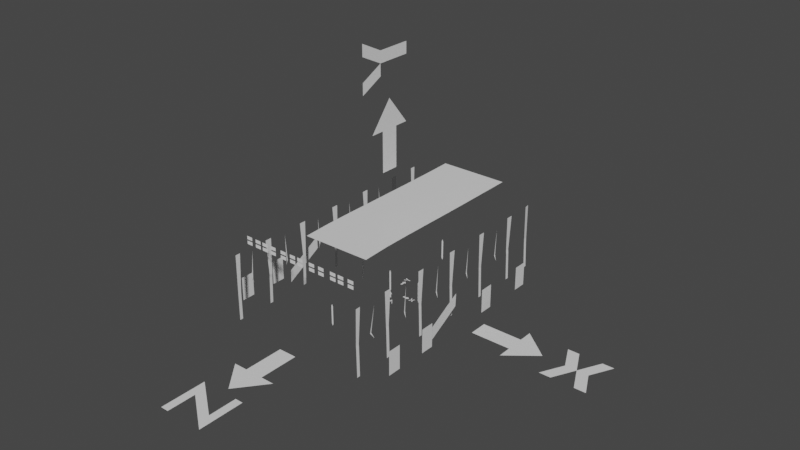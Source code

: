 # Source: Paths.blend  (saved by Blender 2.83.18; exported with 4.5.12 LTS)
import bpy
from mathutils import Matrix  # noqa: F401  (used for matrix-valued properties, if any)

bpy.ops.wm.read_factory_settings(use_empty=True)
scene = bpy.context.scene
scene.name = 'Scene'

# ---- collections
col_collection = bpy.data.collections.new('Collection'); scene.collection.children.link(col_collection)

# ---- materials (node trees are filled in below, after node groups)
mat_default_obj = bpy.data.materials.new('Default OBJ')
mat_default_obj.use_transparent_shadow = False

# ---- material node trees
mat_default_obj.use_nodes = True; mat_default_obj.node_tree.nodes.clear()
_N = mat_default_obj.node_tree.nodes; _L = mat_default_obj.node_tree.links
n0 = _N.new('ShaderNodeOutputMaterial'); n0.name = 'Material Output'; n0.location = (300, 300)
n1 = _N.new('ShaderNodeBsdfPrincipled'); n1.name = 'Principled BSDF'; n1.location = (10, 300)
n1.distribution = 'GGX'
n1.subsurface_method = 'BURLEY'
n1.inputs[3].default_value = 1.45
n1.inputs[27].default_value = (0.0, 0.0, 0.0, 1.0)
n1.inputs[28].default_value = 1.0
_L.new(n1.outputs[0], n0.inputs[0])
n0.is_active_output = True

# ---- world
world_world = bpy.data.worlds.new('World'); scene.world = world_world
world_world.use_nodes = True; world_world.node_tree.nodes.clear()
_N = world_world.node_tree.nodes; _L = world_world.node_tree.links
n0 = _N.new('ShaderNodeOutputWorld'); n0.name = 'World Output'; n0.location = (300, 300)
n1 = _N.new('ShaderNodeBackground'); n1.name = 'Background'; n1.location = (10, 300)
n1.inputs[0].default_value = (0.05088, 0.05088, 0.05088, 1.0)
_L.new(n1.outputs[0], n0.inputs[0])
n0.is_active_output = True
world_world.color = (0.05088, 0.05088, 0.05088)
world_world.use_sun_shadow = False
world_world.sun_shadow_jitter_overblur = 0.0

# ---- meshes
me_calib_plane_053 = bpy.data.meshes.new('Calib_Plane.053')
me_calib_plane_053.from_pydata([(-0.1, 2.4, 0.0), (0.2, 2.4, 0.0), (-0.1, 2.3, 0.0), (0.2, 2.3, 0.0), (-0.3, 2.4, 0.0), (-0.3, 2.5, 0.0), (-0.1, 2.2, 0.0), (-0.3, 2.1, 0.0), (-0.3, 2.2, 0.0), (-6.219, 0.3, 0.0), (-6.219, 0.0, 0.0), (-6.149, 0.0, 2.42), (-6.149, 0.3, 2.42), (6.219, 0.3, 0.0), (6.219, 0.0, 0.0), (6.147, 0.0, 2.415), (6.147, 0.3, 2.415), (-6.22, -3.564, 0.0), (-6.22, -3.864, 0.0), (-6.15, -3.864, 2.426), (-6.15, -3.564, 2.426), (6.209, -3.566, 0.0), (6.209, -3.866, 0.0), (6.148, -3.866, 2.424), (6.148, -3.566, 2.424), (-6.217, -7.425, 0.0), (-6.217, -7.725, 0.0), (-6.147, -7.725, 2.419), (-6.147, -7.425, 2.419), (6.204, -7.416, 0.0), (6.204, -7.716, 0.0), (6.154, -7.716, 2.425), (6.154, -7.416, 2.425), (6.199, -10.75, 0.0), (6.199, -11.05, 0.0), (6.152, -11.05, 2.412), (6.152, -10.75, 2.412), (-6.219, -10.76, 0.0), (-6.219, -11.06, 0.0), (-6.219, -11.06, 2.415), (-6.219, -10.76, 2.415), (-6.219, 4.151, 0.0), (-6.219, 3.851, 0.0), (-6.153, 3.851, 2.423), (-6.153, 4.151, 2.423), (6.225, 4.157, 0.0), (6.225, 3.857, 0.0), (6.159, 3.857, 2.415), (6.159, 4.157, 2.415), (-6.228, 8.015, 0.0), (-6.228, 7.715, 0.0), (-6.162, 7.715, 2.423), (-6.162, 8.015, 2.423), (6.236, 8.013, 0.0), (6.236, 7.713, 0.0), (6.166, 7.713, 2.424), (6.166, 8.013, 2.424), (-6.218, 10.68, 0.0), (-6.218, 10.38, 0.0), (-6.218, 10.38, 2.414), (-6.218, 10.68, 2.414), (6.221, 10.7, 0.0), (6.221, 10.4, 0.0), (6.139, 10.4, 2.248), (6.139, 10.7, 2.248), (12.5, -0.8, 0.0), (12.5, 0.8, 0.0), (9.0, 0.8, 0.0), (9.0, -0.8, 0.0), (12.5, 2.0, 0.0), (15.0, -1e-06, 0.0), (12.5, -2.0, 0.0), (1.75, -0.08, 0.0), (1.75, 0.08, 0.0), (1.4, 0.08, 0.0), (1.4, -0.08, 0.0), (1.75, 0.2, 0.0), (2.0, 0.0, 0.0), (1.75, -0.2, 0.0), (1e-06, -0.8, 14.5), (1e-06, 0.8, 14.5), (0.0, 0.8, 11.0), (0.0, -0.8, 11.0), (1e-06, 2.0, 14.5), (1e-06, -3e-06, 17.0), (0.0, -2.0, 14.5), (-0.08, 1.75, 0.0), (0.08, 1.75, 0.0), (0.08, 1.4, 0.0), (-0.08, 1.4, 0.0), (0.2, 1.75, 0.0), (0.0, 2.0, 0.0), (-0.2, 1.75, 0.0), (-0.8, -15.5, 0.0), (0.8, -15.5, 0.0), (0.8, -12.0, 0.0), (-0.8, -12.0, 0.0), (2.0, -15.5, 0.0), (0.0, -18.0, 0.0), (-2.0, -15.5, 0.0), (-0.08, 0.0, -0.2497), (0.08, 0.0, -0.2497), (0.08, 0.0, -0.5997), (-0.08, 0.0, -0.5997), (0.2, 0.0, -0.2497), (0.0, 0.0, 0.000313), (-0.2, 0.0, -0.2497), (17.0, 0.0, 0.0), (18.0, 0.0, 0.0), (17.0, 2.0, 0.0), (16.0, 2.0, 0.0), (19.0, 0.0, 0.0), (20.0, 2.0, 0.0), (19.0, 2.0, 0.0), (16.0, -2.0, 0.0), (17.0, -2.0, 0.0), (19.0, -2.0, 0.0), (20.0, -2.0, 0.0), (0.0, -1.0, 21.0), (0.0, 2.0, 21.0), (0.0, -1.0, 20.0), (0.0, 2.0, 20.0), (0.0, -3.0, 21.0), (0.0, -3.0, 22.0), (0.0, -1.0, 19.0), (0.0, -3.0, 18.0), (0.0, -3.0, 19.0), (-1.3, -20.0, 0.0), (2.0, -22.5, 0.0), (1.3, -21.0, 0.0), (-2.0, -18.5, 0.0), (-2.0, -22.5, 0.0), (-1.3, -22.5, 0.0), (2.0, -18.5, 0.0), (1.3, -18.5, 0.0), (2.2, 0.0, 0.0), (2.3, 0.0, 0.0), (2.2, 0.2, 0.0), (2.1, 0.2, 0.0), (2.4, 0.0, 0.0), (2.5, 0.2, 0.0), (2.4, 0.2, 0.0), (2.1, -0.2, 0.0), (2.2, -0.2, 0.0), (2.4, -0.2, 0.0), (2.5, -0.2, 0.0), (-0.13, 0.0, -0.9997), (0.2, 0.0, -0.7497), (0.13, 0.0, -0.8997), (-0.2, 0.0, -1.15), (-0.2, 0.0, -0.7497), (-0.13, 0.0, -0.7497), (0.2, 0.0, -1.15), (0.13, 0.0, -1.15), (-0.08, 0.0, 1.8), (0.08, 0.0, 1.8), (0.08, 0.0, 0.2003), (-0.08, 0.0, 0.2003), (0.0, 0.0, 2.0), (2.92, 0.0, 1.8), (3.08, 0.0, 1.8), (3.08, 0.0, 0.2003), (2.92, 0.0, 0.2003), (3.0, 0.0, 0.000313), (3.0, 0.0, 2.0), (-3.08, 0.0, 1.8), (-2.92, 0.0, 1.8), (-2.92, 0.0, 0.2003), (-3.08, 0.0, 0.2003), (-3.0, 0.0, 0.000313), (-3.0, 0.0, 2.0), (-6.127, 0.3, 2.708), (-6.127, 0.0, 2.708), (-6.198, -0.1418, 5.828), (-6.195, 0.4398, 5.828), (6.134, 0.3, 2.702), (6.134, 0.0, 2.702), (6.198, -0.1471, 5.828), (6.202, 0.4435, 5.826), (6.136, -10.75, 2.713), (6.136, -11.05, 2.713), (6.199, -11.05, 5.837), (6.193, -10.61, 5.837), (-6.2, -11.06, 5.832), (-6.208, -10.6, 5.832), (-6.118, -7.725, 2.69), (-6.118, -7.425, 2.69), (-6.125, -3.864, 2.714), (-6.125, -3.564, 2.714), (-6.133, 3.851, 2.709), (-6.133, 4.151, 2.709), (-6.131, 7.715, 2.713), (-6.131, 8.015, 2.713), (6.131, 10.4, 2.713), (6.131, 10.7, 2.713), (6.14, 7.713, 2.712), (6.14, 8.013, 2.712), (6.144, 3.857, 2.704), (6.144, 4.157, 2.704), (6.133, -3.866, 2.708), (6.133, -3.566, 2.708), (6.136, -7.716, 2.715), (6.136, -7.416, 2.715), (-6.333, 2.076, 2.565), (-6.2, 2.012, 3.084), (-6.2, 2.141, 3.084), (-6.323, 2.085, 5.429), (-6.333, 5.948, 2.565), (-6.204, 5.87, 3.074), (-6.204, 5.999, 3.074), (-6.337, 5.942, 5.42), (-6.333, -1.792, 2.572), (-6.203, -1.849, 3.084), (-6.203, -1.72, 3.084), (-6.323, -1.784, 5.429), (-6.337, -5.637, 2.573), (-6.197, -5.705, 3.084), (-6.197, -5.576, 3.084), (-6.327, -5.634, 5.421), (-6.337, -9.231, 2.565), (-6.2, -9.561, 3.076), (-6.2, -9.432, 3.076), (-6.327, -9.204, 5.418), (6.333, 2.076, 2.572), (6.203, 2.14, 3.071), (6.203, 2.011, 3.071), (6.323, 2.064, 5.42), (6.35, 5.942, 2.572), (6.219, 5.999, 3.071), (6.219, 5.87, 3.071), (6.347, 5.91, 5.42), (6.333, -1.789, 2.572), (6.195, -1.719, 3.071), (6.195, -1.848, 3.071), (6.327, -1.789, 5.42), (6.317, -5.645, 2.578), (6.19, -5.569, 3.08), (6.19, -5.698, 3.08), (6.323, -5.649, 5.423), (6.328, -9.242, 2.572), (6.186, -9.432, 3.081), (6.186, -9.561, 3.081), (6.322, -9.222, 5.42), (6.192, -4.004, 5.834), (6.194, -3.425, 5.834), (6.182, -7.872, 5.825), (6.187, -7.282, 5.831), (6.209, 3.714, 5.825), (6.211, 4.295, 5.82), (6.219, 7.572, 5.83), (6.22, 8.154, 5.83), (6.206, 10.24, 5.834), (6.131, 10.7, 5.834), (-6.206, 3.714, 5.837), (-6.204, 4.299, 5.838), (-6.213, 7.564, 5.823), (-6.207, 8.158, 5.823), (-6.199, -4.011, 5.828), (-6.198, -3.417, 5.828), (-6.204, -7.861, 5.823), (-6.201, -7.275, 5.823), (-6.192, 10.23, 5.839), (-6.166, 10.68, 5.839), (-0.08, 7.0, 1.8), (0.08, 7.0, 1.8), (0.08, 7.0, 0.2003), (-0.08, 7.0, 0.2003), (0.0, 7.0, 0.000313), (0.0, 7.0, 2.0), (-0.08, -7.0, 1.8), (0.08, -7.0, 1.8), (0.08, -7.0, 0.2003), (-0.08, -7.0, 0.2003), (0.0, -7.0, 0.000313), (0.0, -7.0, 2.0), (-8.012, -9.021, 2.276), (-8.012, -9.021, 0.1982), (-8.012, -7.829, 0.1982), (-8.012, -7.829, 2.276), (-8.012, -5.608, 2.292), (-8.012, -5.608, 0.1979), (-8.012, -4.416, 0.1979), (-8.012, -4.416, 2.292), (-8.003, 2.65, 2.283), (-8.003, 2.65, 0.2008), (-8.003, 3.842, 0.2008), (-8.003, 3.842, 2.283), (-8.003, 6.509, 2.278), (-8.003, 6.509, 0.185), (-8.003, 7.701, 0.185), (-8.003, 7.701, 2.278), (7.993, -5.74, 2.276), (7.993, -5.74, 0.1815), (7.993, -4.548, 0.1815), (7.993, -4.548, 2.276), (7.993, -9.559, 2.276), (7.993, -9.559, 0.1815), (7.993, -8.367, 0.1815), (7.993, -8.367, 2.276), (8.005, 1.797, 2.276), (8.005, 1.797, 0.1928), (8.005, 2.99, 0.1928), (8.005, 2.99, 2.276), (8.005, 6.5, 2.276), (8.005, 6.5, 0.1928), (8.005, 7.692, 0.1928), (8.005, 7.692, 2.276), (7.476, -3.387, 1.172), (7.469, -3.394, 0.5231), (7.473, -2.187, 1.209), (7.478, -2.19, 1.871), (7.483, -3.379, 1.665), (7.483, -4.245, 1.172), (7.476, -4.252, 0.6834), (7.473, -0.9904, 1.921), (7.487, -0.9724, 2.568), (-7.316, -3.352, 1.157), (-7.32, -3.363, 0.511), (-7.311, -2.163, 1.209), (-7.312, -2.151, 1.86), (-7.313, -3.352, 1.636), (-7.313, -4.208, 1.154), (-7.32, -4.211, 0.6679), (-7.301, -0.9507, 1.921), (-7.314, -0.9496, 2.559), (-7.313, -2.153, 2.353), (-7.326, -0.9469, 3.051), (-7.327, -4.214, 0.01773), (7.483, -2.187, 2.364), (7.502, -0.9704, 3.059), (7.469, -4.266, 0.01773), (-1.322, -10.4, 7.105), (-1.322, -10.4, 6.811), (-1.862, -10.4, 6.811), (-1.862, -10.4, 7.105), (-1.322, -10.4, 7.513), (-1.322, -10.4, 7.22), (-1.862, -10.4, 7.22), (-1.862, -10.4, 7.513), (-0.353, -10.4, 7.105), (-0.353, -10.4, 6.811), (-0.8929, -10.4, 6.811), (-0.8929, -10.4, 7.105), (-0.353, -10.4, 7.513), (-0.353, -10.4, 7.22), (-0.8929, -10.4, 7.22), (-0.8929, -10.4, 7.513), (0.4049, -10.4, 7.107), (0.4049, -10.4, 6.813), (-0.135, -10.4, 6.813), (-0.135, -10.4, 7.107), (0.4049, -10.4, 7.516), (0.4049, -10.4, 7.222), (-0.135, -10.4, 7.222), (-0.135, -10.4, 7.516), (1.59, -10.4, 7.116), (1.59, -10.4, 6.823), (1.05, -10.4, 6.823), (1.05, -10.4, 7.116), (1.59, -10.4, 7.525), (1.59, -10.4, 7.232), (1.05, -10.4, 7.232), (1.05, -10.4, 7.525), (2.522, -10.4, 7.119), (2.522, -10.4, 6.826), (1.982, -10.4, 6.826), (1.982, -10.4, 7.119), (2.522, -10.4, 7.528), (2.522, -10.4, 7.234), (1.982, -10.4, 7.234), (1.982, -10.4, 7.528), (3.691, -10.4, 7.119), (3.691, -10.4, 6.826), (3.151, -10.4, 6.826), (3.151, -10.4, 7.119), (3.691, -10.4, 7.528), (3.691, -10.4, 7.234), (3.151, -10.4, 7.234), (3.151, -10.4, 7.528), (4.452, -10.4, 7.119), (4.452, -10.4, 6.826), (3.912, -10.4, 6.826), (3.912, -10.4, 7.119), (4.452, -10.4, 7.528), (4.452, -10.4, 7.234), (3.912, -10.4, 7.234), (3.912, -10.4, 7.528), (5.415, -10.4, 7.119), (5.415, -10.4, 6.826), (4.875, -10.4, 6.826), (4.875, -10.4, 7.119), (5.415, -10.4, 7.528), (5.415, -10.4, 7.234), (4.875, -10.4, 7.234), (4.875, -10.4, 7.528), (-2.402, -10.39, 7.105), (-2.402, -10.39, 6.811), (-2.942, -10.39, 6.811), (-2.942, -10.39, 7.105), (-2.402, -10.39, 7.513), (-2.402, -10.39, 7.22), (-2.942, -10.39, 7.22), (-2.942, -10.39, 7.513), (-3.264, -10.39, 7.105), (-3.264, -10.39, 6.811), (-3.804, -10.39, 6.811), (-3.804, -10.39, 7.105), (-3.264, -10.39, 7.513), (-3.264, -10.39, 7.22), (-3.804, -10.39, 7.22), (-3.804, -10.39, 7.513), (-4.018, -10.39, 7.108), (-4.018, -10.39, 6.815), (-4.558, -10.39, 6.815), (-4.558, -10.39, 7.108), (-4.018, -10.39, 7.517), (-4.018, -10.39, 7.224), (-4.558, -10.39, 7.224), (-4.558, -10.39, 7.517), (-4.923, -10.39, 7.114), (-4.923, -10.39, 6.82), (-5.463, -10.39, 6.82), (-5.463, -10.39, 7.114), (-4.923, -10.39, 7.526), (-4.923, -10.39, 7.233), (-5.463, -10.39, 7.233), (-5.463, -10.39, 7.526), (-1.922, 7.271, 7.657), (4.077, 7.274, 7.67), (4.068, 9.788, 7.671), (-1.953, 9.771, 7.675), (-1.923, 4.761, 7.639), (4.072, 4.787, 7.653), (4.078, 2.279, 7.659), (-1.923, 2.271, 7.645), (-1.93, -0.2382, 7.639), (4.069, -0.228, 7.668), (-1.934, -2.737, 7.648), (4.069, -2.719, 7.68), (4.074, -5.107, 7.673), (-1.923, -5.119, 7.641), (-1.786, -7.678, 7.656), (4.211, -7.675, 7.688)], [], [(0, 1, 2), (1, 3, 2), (0, 2, 4, 5), (2, 6, 7, 8), (9, 10, 11, 12), (13, 14, 15, 16), (17, 18, 19, 20), (21, 22, 23, 24), (25, 26, 27, 28), (29, 30, 31, 32), (33, 34, 35, 36), (37, 38, 39, 40), (41, 42, 43, 44), (45, 46, 47, 48), (49, 50, 51, 52), (53, 54, 55, 56), (57, 58, 59, 60), (61, 62, 63, 64), (65, 66, 67, 68), (69, 66, 70), (66, 65, 70), (71, 70, 65), (72, 73, 74, 75), (76, 73, 77), (73, 72, 77), (78, 77, 72), (79, 80, 81, 82), (83, 80, 84), (80, 79, 84), (85, 84, 79), (86, 87, 88, 89), (90, 87, 91), (87, 86, 91), (92, 91, 86), (93, 94, 95, 96), (97, 94, 98), (94, 93, 98), (99, 98, 93), (100, 101, 102, 103), (104, 101, 105), (101, 100, 105), (106, 105, 100), (107, 108, 109, 110), (108, 111, 112, 113), (108, 107, 114, 115), (111, 108, 116, 117), (118, 119, 120), (119, 121, 120), (118, 120, 122, 123), (120, 124, 125, 126), (127, 128, 129, 130), (127, 130, 131), (127, 131, 132), (129, 128, 133), (129, 133, 134), (135, 136, 137, 138), (136, 139, 140, 141), (136, 135, 142, 143), (139, 136, 144, 145), (146, 147, 148, 149), (146, 149, 150), (146, 150, 151), (148, 147, 152), (148, 152, 153), (154, 155, 156, 157), (157, 156, 105), (155, 154, 158), (159, 160, 161, 162), (162, 161, 163), (160, 159, 164), (165, 166, 167, 168), (168, 167, 169), (166, 165, 170), (171, 172, 173, 174), (175, 176, 177, 178), (179, 180, 181, 182), (40, 39, 183, 184), (28, 27, 185, 186), (20, 19, 187, 188), (12, 11, 172, 171), (44, 43, 189, 190), (52, 51, 191, 192), (64, 63, 193, 194), (56, 55, 195, 196), (48, 47, 197, 198), (16, 15, 176, 175), (24, 23, 199, 200), (32, 31, 201, 202), (36, 35, 180, 179), (203, 204, 205), (205, 204, 206), (207, 208, 209), (209, 208, 210), (211, 212, 213), (213, 212, 214), (215, 216, 217), (217, 216, 218), (219, 220, 221), (221, 220, 222), (223, 224, 225), (225, 224, 226), (227, 228, 229), (229, 228, 230), (231, 232, 233), (233, 232, 234), (235, 236, 237), (237, 236, 238), (239, 240, 241), (241, 240, 242), (200, 199, 243, 244), (202, 201, 245, 246), (198, 197, 247, 248), (196, 195, 249, 250), (194, 193, 251, 252), (190, 189, 253, 254), (192, 191, 255, 256), (188, 187, 257, 258), (186, 185, 259, 260), (60, 59, 261, 262), (263, 264, 265, 266), (266, 265, 267), (264, 263, 268), (269, 270, 271, 272), (272, 271, 273), (270, 269, 274), (275, 276, 277, 278), (279, 280, 281, 282), (283, 284, 285, 286), (287, 288, 289, 290), (291, 292, 293, 294), (295, 296, 297, 298), (299, 300, 301, 302), (303, 304, 305, 306), (307, 308, 309, 310), (307, 311, 312, 313), (310, 309, 314, 315), (316, 317, 318, 319), (316, 320, 321, 322), (319, 318, 323, 324), (325, 319, 324, 326), (317, 316, 322, 327), (320, 316, 319, 325), (328, 310, 315, 329), (308, 307, 313, 330), (311, 307, 310, 328), (331, 332, 333, 334), (335, 336, 337, 338), (339, 340, 341, 342), (343, 344, 345, 346), (347, 348, 349, 350), (351, 352, 353, 354), (355, 356, 357, 358), (359, 360, 361, 362), (363, 364, 365, 366), (367, 368, 369, 370), (371, 372, 373, 374), (375, 376, 377, 378), (379, 380, 381, 382), (383, 384, 385, 386), (387, 388, 389, 390), (391, 392, 393, 394), (395, 396, 397, 398), (399, 400, 401, 402), (403, 404, 405, 406), (407, 408, 409, 410), (411, 412, 413, 414), (415, 416, 417, 418), (419, 420, 421, 422), (423, 424, 425, 426), (427, 428, 429, 430), (428, 427, 431, 432), (433, 434, 435, 436), (436, 435, 437, 438), (439, 440, 441, 442), (432, 431, 434, 433), (438, 437, 440, 439)])
me_calib_plane_053.polygons.foreach_set('use_smooth', [True] * 176)
_k = set([(11, 12), (15, 16), (19, 20), (23, 24), (27, 28), (31, 32), (35, 36), (43, 44), (47, 48), (51, 52), (55, 56), (59, 60), (63, 64), (171, 172), (175, 176), (179, 180), (185, 186), (187, 188), (189, 190), (191, 192), (193, 194), (195, 196), (197, 198), (199, 200), (201, 202), (204, 205), (208, 209), (212, 213), (216, 217), (220, 221), (224, 225), (228, 229), (232, 233), (236, 237), (240, 241), (318, 319), (319, 325)])
me_calib_plane_053.attributes.new('sharp_edge', 'BOOLEAN', 'EDGE').data.foreach_set('value', [ (min(e.vertices), max(e.vertices)) in _k for e in me_calib_plane_053.edges])
_uv = me_calib_plane_053.uv_layers.new(name='UVMap')
_uv.uv.foreach_set('vector', [0.0, 0.0, 0.0, 0.0, 0.0, 0.0, 0.0, 0.0, 0.0, 0.0, 0.0, 0.0, 0.0, 0.0, 0.0, 0.0, 0.0, 0.0, 0.0, 0.0, 0.0, 0.0, 0.0, 0.0, 0.0, 0.0, 0.0, 0.0, 0.0, 0.0, 1.0, 0.0, 1.0, 1.0, 0.0, 1.0, 0.0, 0.0, 1.0, 0.0, 1.0, 1.0, 0.0, 1.0, 0.0, 0.0, 1.0, 0.0, 1.0, 1.0, 0.0, 1.0, 0.0, 0.0, 1.0, 0.0, 1.0, 1.0, 0.0, 1.0, 0.0, 0.0, 1.0, 0.0, 1.0, 1.0, 0.0, 1.0, 0.0, 0.0, 1.0, 0.0, 1.0, 1.0, 0.0, 1.0, 0.0, 0.0, 1.0, 0.0, 1.0, 1.0, 0.0, 1.0, 0.0, 0.0, 1.0, 0.0, 1.0, 1.0, 0.0, 1.0, 0.0, 0.0, 1.0, 0.0, 1.0, 1.0, 0.0, 1.0, 0.0, 0.0, 1.0, 0.0, 1.0, 1.0, 0.0, 1.0, 0.0, 0.0, 1.0, 0.0, 1.0, 1.0, 0.0, 1.0, 0.0, 0.0, 1.0, 0.0, 1.0, 1.0, 0.0, 1.0, 0.0, 0.0, 1.0, 0.0, 1.0, 1.0, 0.0, 1.0, 0.0, 0.0, 1.0, 0.0, 1.0, 1.0, 0.0, 1.0, 0.0, 0.0, 1.0, 0.0, 1.0, 1.0, 0.0, 1.0, 0.0, 0.0, 0.0, 0.0, 0.0, 0.0, 0.0, 0.0, 0.0, 0.0, 0.0, 0.0, 0.0, 0.0, 0.0, 0.0, 0.0, 0.0, 0.0, 0.0, 1.0, 0.0, 1.0, 1.0, 0.0, 1.0, 0.0, 0.0, 0.0, 0.0, 0.0, 0.0, 0.0, 0.0, 0.0, 0.0, 0.0, 0.0, 0.0, 0.0, 0.0, 0.0, 0.0, 0.0, 0.0, 0.0, 1.0, 0.0, 1.0, 1.0, 0.0, 1.0, 0.0, 0.0, 0.0, 0.0, 0.0, 0.0, 0.0, 0.0, 0.0, 0.0, 0.0, 0.0, 0.0, 0.0, 0.0, 0.0, 0.0, 0.0, 0.0, 0.0, 1.0, 0.0, 1.0, 1.0, 0.0, 1.0, 0.0, 0.0, 0.0, 0.0, 0.0, 0.0, 0.0, 0.0, 0.0, 0.0, 0.0, 0.0, 0.0, 0.0, 0.0, 0.0, 0.0, 0.0, 0.0, 0.0, 1.0, 0.0, 1.0, 1.0, 0.0, 1.0, 0.0, 0.0, 0.0, 0.0, 0.0, 0.0, 0.0, 0.0, 0.0, 0.0, 0.0, 0.0, 0.0, 0.0, 0.0, 0.0, 0.0, 0.0, 0.0, 0.0, 1.0, 0.0, 1.0, 1.0, 0.0, 1.0, 0.0, 0.0, 0.0, 0.0, 0.0, 0.0, 0.0, 0.0, 0.0, 0.0, 0.0, 0.0, 0.0, 0.0, 0.0, 0.0, 0.0, 0.0, 0.0, 1.0, 0.5, 1.0, 0.5, 1.0, 0.0, 1.0, 0.5, 1.0, 1.0, 1.0, 1.0, 1.0, 0.5, 1.0, 0.5, 0.0, 0.0, 0.0, 0.0, 0.0, 0.5, 0.0, 1.0, 0.0, 0.5, 0.0, 0.5, 0.0, 1.0, 0.0, 0.0, 0.0, 0.0, 0.0, 0.0, 0.0, 0.0, 0.0, 0.0, 0.0, 0.0, 0.0, 0.0, 0.0, 0.0, 0.0, 0.0, 0.0, 0.0, 0.0, 0.0, 0.0, 0.0, 0.0, 0.0, 0.0, 0.0, 0.0, 0.0, 0.0, 1.0, 0.0, 1.0, 1.0, 0.0, 1.0, 0.0, 0.0, 0.0, 1.0, 0.0, 0.0, 0.0, 0.0, 0.0, 0.0, 0.0, 0.0, 1.0, 1.0, 1.0, 0.0, 1.0, 1.0, 1.0, 1.0, 1.0, 1.0, 1.0, 1.0, 0.0, 1.0, 0.5, 1.0, 0.5, 1.0, 0.0, 1.0, 0.5, 1.0, 1.0, 1.0, 1.0, 1.0, 0.5, 1.0, 0.5, 0.0, 0.0, 0.0, 0.0, 0.0, 0.5, 0.0, 1.0, 0.0, 0.5, 0.0, 0.5, 0.0, 1.0, 0.0, 0.0, 0.0, 1.0, 0.0, 1.0, 1.0, 0.0, 1.0, 0.0, 0.0, 0.0, 1.0, 0.0, 0.0, 0.0, 0.0, 0.0, 0.0, 0.0, 0.0, 1.0, 1.0, 1.0, 0.0, 1.0, 1.0, 1.0, 1.0, 1.0, 1.0, 1.0, 1.0, 0.0, 0.0, 1.0, 0.0, 1.0, 1.0, 0.0, 1.0, 0.0, 1.0, 1.0, 1.0, 0.0, 1.0, 0.0, 0.0, 0.0, 0.0, 0.0, 0.0, 0.0, 0.0, 1.0, 0.0, 1.0, 1.0, 0.0, 1.0, 0.0, 1.0, 1.0, 1.0, 0.0, 1.0, 0.0, 0.0, 0.0, 0.0, 0.0, 0.0, 0.0, 0.0, 1.0, 0.0, 1.0, 1.0, 0.0, 1.0, 0.0, 1.0, 1.0, 1.0, 0.0, 1.0, 0.0, 0.0, 0.0, 0.0, 0.0, 0.0, 0.0, 1.0, 1.0, 1.0, 1.0, 1.0, 0.0, 1.0, 0.0, 1.0, 1.0, 1.0, 1.0, 1.0, 0.0, 1.0, 0.0, 1.0, 1.0, 1.0, 1.0, 1.0, 0.0, 1.0, 0.0, 1.0, 1.0, 1.0, 1.0, 1.0, 0.0, 1.0, 0.0, 1.0, 1.0, 1.0, 1.0, 1.0, 0.0, 1.0, 0.0, 1.0, 1.0, 1.0, 1.0, 1.0, 0.0, 1.0, 0.0, 1.0, 1.0, 1.0, 1.0, 1.0, 0.0, 1.0, 0.0, 1.0, 1.0, 1.0, 1.0, 1.0, 0.0, 1.0, 0.0, 1.0, 1.0, 1.0, 1.0, 1.0, 0.0, 1.0, 0.0, 1.0, 1.0, 1.0, 1.0, 1.0, 0.0, 1.0, 0.0, 1.0, 1.0, 1.0, 1.0, 1.0, 0.0, 1.0, 0.0, 1.0, 1.0, 1.0, 1.0, 1.0, 0.0, 1.0, 0.0, 1.0, 1.0, 1.0, 1.0, 1.0, 0.0, 1.0, 0.0, 1.0, 1.0, 1.0, 1.0, 1.0, 0.0, 1.0, 0.0, 1.0, 1.0, 1.0, 1.0, 1.0, 0.0, 1.0, 0.0, 1.0, 1.0, 1.0, 1.0, 1.0, 0.0, 1.0, 0.0, 0.0, 1.0, 0.0, 1.0, 1.0, 1.0, 1.0, 1.0, 0.0, 1.0, 1.0, 0.0, 0.0, 1.0, 0.0, 1.0, 1.0, 1.0, 1.0, 1.0, 0.0, 1.0, 1.0, 0.0, 0.0, 1.0, 0.0, 1.0, 1.0, 1.0, 1.0, 1.0, 0.0, 1.0, 1.0, 0.0, 0.0, 1.0, 0.0, 1.0, 1.0, 1.0, 1.0, 1.0, 0.0, 1.0, 1.0, 0.0, 0.0, 1.0, 0.0, 1.0, 1.0, 1.0, 1.0, 1.0, 0.0, 1.0, 1.0, 0.0, 0.0, 1.0, 0.0, 1.0, 1.0, 1.0, 1.0, 1.0, 0.0, 1.0, 1.0, 0.0, 0.0, 1.0, 0.0, 1.0, 1.0, 1.0, 1.0, 1.0, 0.0, 1.0, 1.0, 0.0, 0.0, 1.0, 0.0, 1.0, 1.0, 1.0, 1.0, 1.0, 0.0, 1.0, 1.0, 0.0, 0.0, 1.0, 0.0, 1.0, 1.0, 1.0, 1.0, 1.0, 0.0, 1.0, 1.0, 0.0, 0.0, 1.0, 0.0, 1.0, 1.0, 1.0, 1.0, 1.0, 0.0, 1.0, 1.0, 0.0, 1.0, 1.0, 1.0, 1.0, 1.0, 0.0, 1.0, 0.0, 1.0, 1.0, 1.0, 1.0, 1.0, 0.0, 1.0, 0.0, 1.0, 1.0, 1.0, 1.0, 1.0, 0.0, 1.0, 0.0, 1.0, 1.0, 1.0, 1.0, 1.0, 0.0, 1.0, 0.0, 1.0, 1.0, 1.0, 1.0, 1.0, 0.0, 1.0, 0.0, 1.0, 1.0, 1.0, 1.0, 1.0, 0.0, 1.0, 0.0, 1.0, 1.0, 1.0, 1.0, 1.0, 0.0, 1.0, 0.0, 1.0, 1.0, 1.0, 1.0, 1.0, 0.0, 1.0, 0.0, 1.0, 1.0, 1.0, 1.0, 1.0, 0.0, 1.0, 0.0, 1.0, 1.0, 1.0, 1.0, 1.0, 0.0, 1.0, 0.0, 0.0, 1.0, 0.0, 1.0, 1.0, 0.0, 1.0, 0.0, 1.0, 1.0, 1.0, 0.0, 1.0, 0.0, 0.0, 0.0, 0.0, 0.0, 0.0, 0.0, 0.0, 1.0, 0.0, 1.0, 1.0, 0.0, 1.0, 0.0, 1.0, 1.0, 1.0, 0.0, 1.0, 0.0, 0.0, 0.0, 0.0, 0.0, 0.0, 0.0, 0.0, 1.0, 0.0, 1.0, 1.0, 0.0, 1.0, 0.0, 0.0, 1.0, 0.0, 1.0, 1.0, 0.0, 1.0, 0.0, 0.0, 1.0, 0.0, 1.0, 1.0, 0.0, 1.0, 0.0, 0.0, 1.0, 0.0, 1.0, 1.0, 0.0, 1.0, 0.0, 0.0, 1.0, 0.0, 1.0, 1.0, 0.0, 1.0, 0.0, 0.0, 1.0, 0.0, 1.0, 1.0, 0.0, 1.0, 0.0, 0.0, 1.0, 0.0, 1.0, 1.0, 0.0, 1.0, 0.0, 0.0, 1.0, 0.0, 1.0, 1.0, 0.0, 1.0, 0.5, 0.0, 1.0, 0.0, 1.0, 1.0, 0.5, 1.0, 0.5, 0.0, 0.0, 0.0, 0.0, 0.0, 0.5, 0.0, 0.5, 1.0, 1.0, 1.0, 1.0, 1.0, 0.5, 1.0, 0.5, 0.0, 1.0, 0.0, 1.0, 1.0, 0.5, 1.0, 0.5, 0.0, 0.0, 0.0, 0.0, 0.0, 0.5, 0.0, 0.5, 1.0, 1.0, 1.0, 1.0, 1.0, 0.5, 1.0, 0.0, 1.0, 0.5, 1.0, 0.5, 1.0, 0.0, 1.0, 1.0, 0.0, 0.5, 0.0, 0.5, 0.0, 1.0, 0.0, 0.0, 0.0, 0.5, 0.0, 0.5, 1.0, 0.0, 1.0, 0.0, 1.0, 0.5, 1.0, 0.5, 1.0, 0.0, 1.0, 1.0, 0.0, 0.5, 0.0, 0.5, 0.0, 1.0, 0.0, 0.0, 0.0, 0.5, 0.0, 0.5, 1.0, 0.0, 1.0, 0.0, 0.0, 1.0, 0.0, 1.0, 1.0, 0.0, 1.0, 0.0, 0.0, 1.0, 0.0, 1.0, 1.0, 0.0, 1.0, 0.0, 0.0, 1.0, 0.0, 1.0, 1.0, 0.0, 1.0, 0.0, 0.0, 1.0, 0.0, 1.0, 1.0, 0.0, 1.0, 0.0, 0.0, 1.0, 0.0, 1.0, 1.0, 0.0, 1.0, 0.0, 0.0, 1.0, 0.0, 1.0, 1.0, 0.0, 1.0, 0.0, 0.0, 1.0, 0.0, 1.0, 1.0, 0.0, 1.0, 0.0, 0.0, 1.0, 0.0, 1.0, 1.0, 0.0, 1.0, 0.0, 0.0, 1.0, 0.0, 1.0, 1.0, 0.0, 1.0, 0.0, 0.0, 1.0, 0.0, 1.0, 1.0, 0.0, 1.0, 0.0, 0.0, 1.0, 0.0, 1.0, 1.0, 0.0, 1.0, 0.0, 0.0, 1.0, 0.0, 1.0, 1.0, 0.0, 1.0, 0.0, 0.0, 1.0, 0.0, 1.0, 1.0, 0.0, 1.0, 0.0, 0.0, 1.0, 0.0, 1.0, 1.0, 0.0, 1.0, 0.0, 0.0, 1.0, 0.0, 1.0, 1.0, 0.0, 1.0, 0.0, 0.0, 1.0, 0.0, 1.0, 1.0, 0.0, 1.0, 0.0, 0.0, 1.0, 0.0, 1.0, 1.0, 0.0, 1.0, 0.0, 0.0, 1.0, 0.0, 1.0, 1.0, 0.0, 1.0, 0.0, 0.0, 1.0, 0.0, 1.0, 1.0, 0.0, 1.0, 0.0, 0.0, 1.0, 0.0, 1.0, 1.0, 0.0, 1.0, 0.0, 0.0, 1.0, 0.0, 1.0, 1.0, 0.0, 1.0, 0.0, 0.0, 1.0, 0.0, 1.0, 1.0, 0.0, 1.0, 0.0, 0.0, 1.0, 0.0, 1.0, 1.0, 0.0, 1.0, 0.0, 0.0, 1.0, 0.0, 1.0, 1.0, 0.0, 1.0, 0.0, 0.0, 1.0, 0.0, 1.0, 1.0, 0.0, 1.0, 1.0, 0.0, 0.0, 0.0, 0.0, 0.0, 1.0, 0.0, 1.0, 0.0, 0.0, 0.0, 0.0, 0.0, 1.0, 0.0, 1.0, 0.0, 0.0, 0.0, 0.0, 0.0, 1.0, 0.0, 1.0, 0.0, 0.0, 0.0, 0.0, 0.0, 1.0, 0.0, 1.0, 0.0, 0.0, 0.0, 0.0, 0.0, 1.0, 0.0, 1.0, 0.0, 0.0, 0.0, 0.0, 0.0, 1.0, 0.0])
me_calib_plane_053.materials.append(mat_default_obj)
me_calib_plane_053.use_remesh_fix_poles = True
me_calib_plane_053.use_remesh_preserve_attributes = False
me_calib_plane_053.use_mirror_vertex_groups = False
me_calib_plane_053.update()
me_calib_plane_053.normals_split_custom_set([tuple(v) for v in zip(*[iter([0.0, 0.0, -1.0, 0.0, 0.0, -1.0, 0.0, 0.0, -1.0, 0.0, 0.0, -1.0, 0.0, 0.0, -1.0, 0.0, 0.0, -1.0, 0.0, 0.0, -1.0, 0.0, 0.0, -1.0, 0.0, 0.0, -1.0, 0.0, 0.0, -1.0, 0.0, 0.0, -1.0, 0.0, 0.0, -1.0, 0.0, 0.0, -1.0, 0.0, 0.0, -1.0, -0.9996, -2.626e-06, 0.02904, -0.9996, -2.626e-06, 0.02904, -0.9996, -2.626e-06, 0.02904, -0.9996, -2.626e-06, 0.02904, -0.9996, 0.0, -0.02962, -0.9996, 0.0, -0.02962, -0.9996, 0.0, -0.02962, -0.9996, 0.0, -0.02962, -0.9996, 2.62e-06, 0.02897, -0.9996, 2.62e-06, 0.02897, -0.9996, 2.62e-06, 0.02897, -0.9996, 2.62e-06, 0.02897, -0.9997, 1.311e-06, -0.02529, -0.9997, 1.311e-06, -0.02529, -0.9997, 1.311e-06, -0.02529, -0.9997, 1.311e-06, -0.02529, -0.9996, 0.0, 0.02897, -0.9996, 0.0, 0.02897, -0.9996, 0.0, 0.02897, -0.9996, 0.0, 0.02897, -0.9998, 0.0, -0.0207, -0.9998, 0.0, -0.0207, -0.9998, 0.0, -0.0207, -0.9998, 0.0, -0.0207, -0.9998, 3.953e-06, -0.01953, -0.9998, 3.953e-06, -0.01953, -0.9998, 3.953e-06, -0.01953, -0.9998, 3.953e-06, -0.01953, -1.0, 1.316e-06, 1.974e-07, -1.0, 1.316e-06, 1.974e-07, -1.0, -0.005257, 0.002309, -1.0, -0.005331, 0.002341, -0.9996, 0.0, 0.02739, -0.9996, 0.0, 0.02739, -0.9996, 0.0, 0.02739, -0.9996, 0.0, 0.02739, -0.9996, 0.0, -0.02728, -0.9996, 0.0, -0.02728, -0.9996, 0.0, -0.02728, -0.9996, 0.0, -0.02728, -0.9996, 0.0, 0.02704, -0.9996, 0.0, 0.02704, -0.9996, 0.0, 0.02704, -0.9996, 0.0, 0.02704, -0.9996, 0.0, -0.02884, -0.9996, 0.0, -0.02884, -0.9996, 0.0, -0.02884, -0.9996, 0.0, -0.02884, -1.0, 0.0, 0.0, -1.0, 0.0, 0.0, -1.0, 0.0, 0.0, -1.0, 0.0, 0.0, -0.9993, 0.0, -0.0363, -0.9993, 0.0, -0.0363, -0.9993, 0.0, -0.0363, -0.9993, 0.0, -0.0363, 0.0, 0.0, 1.0, 0.0, 0.0, 1.0, 0.0, 0.0, 1.0, 0.0, 0.0, 1.0, 0.0, 0.0, 1.0, 0.0, 0.0, 1.0, 0.0, 0.0, 1.0, 0.0, 0.0, 1.0, 0.0, 0.0, 1.0, 0.0, 0.0, 1.0, 0.0, 0.0, 1.0, 0.0, 0.0, 1.0, 0.0, 0.0, 1.0, 0.0, 0.0, 1.0, 0.0, 0.0, 1.0, 0.0, 0.0, 1.0, 0.0, 0.0, 1.0, 0.0, 0.0, 1.0, 0.0, 0.0, 1.0, 0.0, 0.0, 1.0, 0.0, 0.0, 1.0, 0.0, 0.0, 1.0, 0.0, 0.0, 1.0, 0.0, 0.0, 1.0, 0.0, 0.0, 1.0, 0.0, 0.0, 1.0, -1.0, 3.326e-07, -1.118e-08, -1.0, 0.0, 9.524e-08, -1.0, 0.0, 2.857e-07, -1.0, 0.0, 2.857e-07, -1.0, 0.0, 0.0, -1.0, 0.0, 9.524e-08, -1.0, 2.254e-07, -7.213e-08, -1.0, 0.0, 9.524e-08, -1.0, 3.326e-07, -1.118e-08, -1.0, 2.254e-07, -7.213e-08, -1.0, 8.333e-07, -2.667e-07, -1.0, 2.254e-07, -7.213e-08, -1.0, 3.326e-07, -1.118e-08, 0.0, 0.0, -1.0, 0.0, 0.0, -1.0, 0.0, 0.0, -1.0, 0.0, 0.0, -1.0, 0.0, 0.0, -1.0, 0.0, 0.0, -1.0, 0.0, 0.0, -1.0, 0.0, 0.0, -1.0, 0.0, 0.0, -1.0, 0.0, 0.0, -1.0, 0.0, 0.0, -1.0, 0.0, 0.0, -1.0, 0.0, 0.0, -1.0, 0.0, 0.0, 1.0, 0.0, 0.0, 1.0, 0.0, 0.0, 1.0, 0.0, 0.0, 1.0, 0.0, 0.0, 1.0, 0.0, 0.0, 1.0, 0.0, 0.0, 1.0, 0.0, 0.0, 1.0, 0.0, 0.0, 1.0, 0.0, 0.0, 1.0, 0.0, 0.0, 1.0, 0.0, 0.0, 1.0, 0.0, 0.0, 1.0, 0.0, 1.0, 0.0, 0.0, 1.0, 0.0, 0.0, 1.0, 0.0, 0.0, 1.0, 0.0, 0.0, 1.0, 0.0, 0.0, 1.0, 0.0, 0.0, 1.0, 0.0, 0.0, 1.0, 0.0, 0.0, 1.0, 0.0, 0.0, 1.0, 0.0, 0.0, 1.0, 0.0, 0.0, 1.0, 0.0, 0.0, 1.0, 0.0, 0.0, 0.0, 1.0, 0.0, 0.0, 1.0, 0.0, 0.0, 1.0, 0.0, 0.0, 1.0, 0.0, 0.0, 1.0, 0.0, 0.0, 1.0, 0.0, 0.0, 1.0, 0.0, 0.0, 1.0, 0.0, 0.0, 1.0, 0.0, 0.0, 1.0, 0.0, 0.0, 1.0, 0.0, 0.0, 1.0, 0.0, 0.0, 1.0, 0.0, 0.0, 1.0, 0.0, 0.0, 1.0, 0.0, 0.0, 1.0, -1.0, 0.0, 0.0, -1.0, 0.0, 0.0, -1.0, 0.0, 0.0, -1.0, 0.0, 0.0, -1.0, 0.0, 0.0, -1.0, 0.0, 0.0, -1.0, 0.0, 0.0, -1.0, 0.0, 0.0, -1.0, 0.0, 0.0, -1.0, 0.0, 0.0, -1.0, 0.0, 0.0, -1.0, 0.0, 0.0, -1.0, 0.0, 0.0, -1.0, 0.0, 0.0, 0.0, 0.0, 1.0, 0.0, 0.0, 1.0, 0.0, 0.0, 1.0, 0.0, 0.0, 1.0, 0.0, 0.0, 1.0, 0.0, 0.0, 1.0, 0.0, 0.0, 1.0, 0.0, 0.0, 1.0, 0.0, 0.0, 1.0, 0.0, 0.0, 1.0, 0.0, 0.0, 1.0, 0.0, 0.0, 1.0, 0.0, 0.0, 1.0, 0.0, 0.0, 1.0, 0.0, 0.0, 1.0, 0.0, 0.0, 1.0, 0.0, 0.0, 1.0, 0.0, 0.0, 1.0, 0.0, 0.0, 1.0, 0.0, 0.0, 1.0, 0.0, 0.0, 1.0, 0.0, 0.0, 1.0, 0.0, 0.0, 1.0, 0.0, 0.0, 1.0, 0.0, 0.0, 1.0, 0.0, 0.0, 1.0, 0.0, 0.0, 1.0, 0.0, 0.0, 1.0, 0.0, 0.0, 1.0, 0.0, 0.0, 1.0, 0.0, 0.0, 1.0, 0.0, 0.0, 1.0, 0.0, 1.0, 0.0, 0.0, 1.0, 0.0, 0.0, 1.0, 0.0, 0.0, 1.0, 0.0, 0.0, 1.0, 0.0, 0.0, 1.0, 0.0, 0.0, 1.0, 0.0, 0.0, 1.0, 0.0, 0.0, 1.0, 0.0, 0.0, 1.0, 0.0, 0.0, 1.0, 0.0, 0.0, 1.0, 0.0, 0.0, 1.0, 0.0, 0.0, 1.0, 0.0, 0.0, 1.0, 0.0, 0.0, 1.0, 0.0, 0.0, 1.0, 0.0, 0.0, 1.0, 0.0, 0.0, 1.0, 0.0, 0.0, 1.0, 0.0, 0.0, 1.0, 0.0, 0.0, 1.0, 0.0, 0.0, 1.0, 0.0, 0.0, 1.0, 0.0, 0.0, 1.0, 0.0, 0.0, 1.0, 0.0, 0.0, 1.0, 0.0, 0.0, 1.0, 0.0, 0.0, 1.0, 0.0, 0.0, 1.0, 0.0, 0.0, 1.0, 0.0, 0.0, 1.0, 0.0, 0.0, 1.0, 0.0, 0.0, 1.0, 0.0, 0.0, 1.0, 0.0, 0.0, 1.0, 0.0, 0.0, 1.0, 0.0, 0.0, 1.0, 0.0, 0.0, 1.0, 0.0, 0.0, 1.0, 0.0, 0.0, 1.0, 0.0, 0.0, 1.0, 0.0, 0.0, 1.0, 0.0, 0.0, 1.0, 0.0, 0.0, 1.0, 0.0, 0.0, 1.0, 0.0, -0.9997, 0.004004, -0.02229, -0.9997, 0.004004, -0.02229, -0.9997, 0.004004, -0.02229, -0.9997, 0.004004, -0.02229, -0.9998, 0.004274, 0.02121, -0.9998, 0.004274, 0.02121, -0.9998, 0.004274, 0.02121, -0.9998, 0.004274, 0.02121, -0.9998, -0.008312, 0.01942, -0.9998, -0.008312, 0.01942, -0.9998, -0.008312, 0.01942, -0.9998, -0.008312, 0.01942, -1.0, -0.005331, 0.002341, -1.0, -0.005257, 0.002309, -0.9999, -0.01052, 0.004618, -0.9999, -0.01052, 0.004618, -0.9944, 0.0, 0.1057, -0.9944, 0.0, 0.1057, -0.9944, 0.0, 0.1057, -0.9944, 0.0, 0.1057, -0.9965, 0.0, 0.08366, -0.9965, 0.0, 0.08366, -0.9965, 0.0, 0.08366, -0.9965, 0.0, 0.08366, -0.9972, -2.755e-06, 0.07489, -0.9972, -2.755e-06, 0.07489, -0.9972, -2.755e-06, 0.07489, -0.9972, -2.755e-06, 0.07489, -0.9977, 0.0, 0.06828, -0.9977, 0.0, 0.06828, -0.9977, 0.0, 0.06828, -0.9977, 0.0, 0.06828, -0.9943, 0.0, 0.1063, -0.9943, 0.0, 0.1063, -0.9943, 0.0, 0.1063, -0.9943, 0.0, 0.1063, -0.9999, 0.0, -0.01705, -0.9999, 0.0, -0.01705, -0.9999, 0.0, -0.01705, -0.9999, 0.0, -0.01705, -0.996, 0.0, -0.08911, -0.996, 0.0, -0.08911, -0.996, 0.0, -0.08911, -0.996, 0.0, -0.08911, -0.9986, 0.0, -0.05201, -0.9986, 0.0, -0.05201, -0.9986, 0.0, -0.05201, -0.9986, 0.0, -0.05201, -0.9988, -1.386e-06, -0.04824, -0.9988, -1.386e-06, -0.04824, -0.9988, -1.386e-06, -0.04824, -0.9988, -1.386e-06, -0.04824, -0.9986, 0.0, -0.05287, -0.9986, 0.0, -0.05287, -0.9986, 0.0, -0.05287, -0.9986, 0.0, -0.05287, -0.9982, 0.0, -0.06056, -0.9982, 0.0, -0.06056, -0.9982, 0.0, -0.06056, -0.9982, 0.0, -0.06056, -0.9986, 0.0, -0.05315, -0.9986, 0.0, -0.05315, -0.9986, 0.0, -0.05315, -0.9986, 0.0, -0.05315, -0.9684, 0.0, 0.2493, -0.9684, 0.0, 0.2493, -0.9684, 0.0, 0.2493, -0.9986, 0.0, -0.05269, -0.9986, 0.0, -0.05269, -0.9986, 0.0, -0.05269, -0.9693, 7.042e-06, 0.2457, -0.9693, 7.042e-06, 0.2457, -0.9693, 7.042e-06, 0.2457, -0.9984, 6.294e-06, -0.0566, -0.9984, 6.294e-06, -0.0566, -0.9984, 6.294e-06, -0.0566, -0.9691, 7.005e-06, 0.2465, -0.9691, 7.005e-06, 0.2465, -0.9691, 7.005e-06, 0.2465, -0.9987, 1.259e-05, -0.05118, -0.9987, 1.259e-05, -0.05118, -0.9987, 1.259e-05, -0.05118, -0.9646, 6.981e-06, 0.2638, -0.9646, 6.981e-06, 0.2638, -0.9646, 6.981e-06, 0.2638, -0.9985, 1.263e-05, -0.05553, -0.9985, 1.263e-05, -0.05553, -0.9985, 1.263e-05, -0.05553, -0.966, 1.399e-05, 0.2584, -0.966, 1.399e-05, 0.2584, -0.966, 1.399e-05, 0.2584, -0.9985, 6.305e-06, -0.05409, -0.9985, 6.305e-06, -0.05409, -0.9985, 6.305e-06, -0.05409, 0.9677, -7.166e-06, 0.2521, 0.9677, -7.166e-06, 0.2521, 0.9677, -7.166e-06, 0.2521, 0.9987, 0.0, -0.05112, 0.9987, 0.0, -0.05112, 0.9987, 0.0, -0.05112, 0.9674, -7.163e-06, 0.2533, 0.9674, -7.163e-06, 0.2533, 0.9674, -7.163e-06, 0.2533, 0.9985, 0.0, -0.05451, 0.9985, 0.0, -0.05451, 0.9985, 0.0, -0.05451, 0.9635, -7.134e-06, 0.2678, 0.9635, -7.134e-06, 0.2678, 0.9635, -7.134e-06, 0.2678, 0.9984, -1.886e-05, -0.05625, 0.9984, -1.886e-05, -0.05625, 0.9984, -1.886e-05, -0.05625, 0.9694, 0.0, 0.2454, 0.9694, 0.0, 0.2454, 0.9694, 0.0, 0.2454, 0.9984, 0.0, -0.05683, 0.9984, 0.0, -0.05683, 0.9984, 0.0, -0.05683, 0.963, 0.0, 0.2693, 0.963, 0.0, 0.2693, 0.963, 0.0, 0.2693, 0.9983, -1.893e-05, -0.05807, 0.9983, -1.893e-05, -0.05807, 0.9983, -1.893e-05, -0.05807, -0.9998, 0.002847, 0.01925, -0.9998, 0.002847, 0.01925, -0.9998, 0.002847, 0.01925, -0.9998, 0.002847, 0.01925, -0.9999, 0.005799, 0.01553, -0.9999, 0.005799, 0.01553, -0.9999, 0.005799, 0.01553, -0.9999, 0.005799, 0.01553, -0.9998, 0.002438, 0.02101, -0.9998, 0.002438, 0.02101, -0.9998, 0.002438, 0.02101, -0.9998, 0.002438, 0.02101, -0.9997, 0.0007377, 0.02531, -0.9997, 0.0007377, 0.02531, -0.9997, 0.0007377, 0.02531, -0.9997, 0.0007377, 0.02531, -0.9952, -0.09716, 0.00934, -0.9952, -0.09716, 0.00934, -0.9952, -0.09716, 0.00934, -0.9952, -0.09716, 0.00934, -0.9997, 0.002216, -0.02295, -0.9997, 0.002216, -0.02295, -0.9997, 0.002216, -0.02295, -0.9997, 0.002216, -0.02295, -0.9997, 0.006906, -0.02535, -0.9997, 0.006906, -0.02535, -0.9997, 0.006906, -0.02535, -0.9997, 0.006906, -0.02535, -0.9997, 0.001783, -0.02343, -0.9997, 0.001783, -0.02343, -0.9997, 0.001783, -0.02343, -0.9997, 0.001783, -0.02343, -0.9996, 0.003737, -0.02695, -0.9996, 0.003737, -0.02695, -0.9996, 0.003737, -0.02695, -0.9996, 0.003737, -0.02695, -0.9993, 0.03456, 0.01214, -0.9993, 0.03456, 0.01214, -0.9993, 0.03456, 0.01214, -0.9993, 0.03456, 0.01214, 0.0, 1.0, 0.0, 0.0, 1.0, 0.0, 0.0, 1.0, 0.0, 0.0, 1.0, 0.0, 0.0, 1.0, 0.0, 0.0, 1.0, 0.0, 0.0, 1.0, 0.0, 0.0, 1.0, 0.0, 0.0, 1.0, 0.0, 0.0, 1.0, 0.0, 0.0, 1.0, 0.0, 0.0, 1.0, 0.0, 0.0, 1.0, 0.0, 0.0, 1.0, 0.0, 0.0, 1.0, 0.0, 0.0, 1.0, 0.0, 0.0, 1.0, 0.0, 0.0, 1.0, 0.0, 0.0, 1.0, 0.0, 0.0, 1.0, 0.0, 1.0, 7.7e-07, 2.295e-07, 1.0, 7.7e-07, 2.295e-07, 1.0, 7.7e-07, 2.295e-07, 1.0, 7.7e-07, 2.295e-07, 1.0, 7.64e-07, 2.277e-07, 1.0, 7.64e-07, 2.277e-07, 1.0, 7.64e-07, 2.277e-07, 1.0, 7.64e-07, 2.277e-07, 1.0, 7.683e-07, 2.29e-07, 1.0, 7.683e-07, 2.29e-07, 1.0, 7.683e-07, 2.29e-07, 1.0, 7.683e-07, 2.29e-07, 1.0, -1.529e-06, 4.556e-07, 1.0, -1.529e-06, 4.556e-07, 1.0, -1.529e-06, 4.556e-07, 1.0, -1.529e-06, 4.556e-07, 1.0, 0.0, 2.277e-07, 1.0, 0.0, 2.277e-07, 1.0, 0.0, 2.277e-07, 1.0, 0.0, 2.277e-07, 1.0, 0.0, 3.416e-07, 1.0, 0.0, 3.416e-07, 1.0, 0.0, 3.416e-07, 1.0, 0.0, 3.416e-07, 1.0, -7.681e-07, 2.289e-07, 1.0, -7.681e-07, 2.289e-07, 1.0, -7.681e-07, 2.289e-07, 1.0, -7.681e-07, 2.289e-07, 1.0, -7.681e-07, 2.289e-07, 1.0, -7.681e-07, 2.289e-07, 1.0, -7.681e-07, 2.289e-07, 1.0, -7.681e-07, 2.289e-07, 0.9999, 0.00815, -0.01044, 0.9999, 0.003412, -0.009453, 0.9999, 0.004614, -0.01418, 0.9999, -0.0003793, -0.01495, 0.9999, 0.00815, -0.01044, 0.9999, 0.007871, -0.01403, 0.9999, 0.008134, -0.01435, 0.9999, 0.007813, -0.01387, 0.9999, -0.0003793, -0.01495, 0.9999, 0.004614, -0.01418, 0.9999, 0.004857, -0.01501, 0.9999, 0.004187, -0.01578, 1.0, -0.003423, -0.002645, 1.0, -0.003588, -0.002899, 1.0, -0.003878, -0.002042, 1.0, -0.003335, -0.002059, 1.0, -0.003423, -0.002645, 0.9999, 0.003459, -0.009657, 0.9999, 0.004002, -0.01076, 0.9999, 0.003188, -0.01045, 0.9999, -0.002607, 0.01288, 0.9999, -0.009564, 0.01022, 0.9999, -0.009564, 0.01022, 0.9999, -0.008471, 0.01066, 0.9999, -0.001542, 0.01326, 0.9999, -0.002607, 0.01288, 0.9999, -0.008471, 0.01066, 0.9999, -0.001542, 0.01326, 1.0, -0.003588, -0.002899, 1.0, -0.003423, -0.002645, 0.9999, 0.003188, -0.01045, 1.0, -0.001694, -0.007989, 0.9999, 0.003459, -0.009657, 1.0, -0.003423, -0.002645, 1.0, -0.003335, -0.002059, 1.0, -2.205e-05, -0.002818, 0.9999, 0.005522, -0.01341, 0.9999, -0.0003793, -0.01495, 0.9999, 0.004187, -0.01578, 0.9998, -0.0002482, -0.01989, 0.9999, 0.003412, -0.009453, 0.9999, 0.00815, -0.01044, 0.9999, 0.007813, -0.01387, 0.9999, 0.00613, -0.01071, 0.9999, 0.007871, -0.01403, 0.9999, 0.00815, -0.01044, 0.9999, -0.0003793, -0.01495, 0.9999, 0.005522, -0.01341, 0.0, 1.0, 0.0, 0.0, 1.0, 0.0, 0.0, 1.0, 0.0, 0.0, 1.0, 0.0, 0.0, 1.0, 0.0, 0.0, 1.0, 0.0, 0.0, 1.0, 0.0, 0.0, 1.0, 0.0, 0.0, 1.0, 0.0, 0.0, 1.0, 0.0, 0.0, 1.0, 0.0, 0.0, 1.0, 0.0, 0.0, 1.0, 0.0, 0.0, 1.0, 0.0, 0.0, 1.0, 0.0, 0.0, 1.0, 0.0, 0.0, 1.0, 0.0, 0.0, 1.0, 0.0, 0.0, 1.0, 0.0, 0.0, 1.0, 0.0, 0.0, 1.0, 0.0, 0.0, 1.0, 0.0, 0.0, 1.0, 0.0, 0.0, 1.0, 0.0, 0.0, 1.0, 1.817e-06, 0.0, 1.0, 1.817e-06, 0.0, 1.0, 1.817e-06, 0.0, 1.0, 1.817e-06, 0.0, 1.0, 1.817e-06, 0.0, 1.0, 1.817e-06, 0.0, 1.0, 1.817e-06, 0.0, 1.0, 1.817e-06, 1.766e-06, 1.0, 0.0, 1.766e-06, 1.0, 0.0, 1.766e-06, 1.0, 0.0, 1.766e-06, 1.0, 0.0, 1.766e-06, 1.0, 0.0, 1.766e-06, 1.0, 0.0, 1.766e-06, 1.0, 0.0, 1.766e-06, 1.0, 0.0, 0.0, 1.0, 0.0, 0.0, 1.0, 0.0, 0.0, 1.0, 0.0, 0.0, 1.0, 0.0, 0.0, 1.0, 0.0, 0.0, 1.0, 0.0, 0.0, 1.0, 0.0, 0.0, 1.0, 0.0, 0.0, 1.0, 0.0, 0.0, 1.0, 0.0, 0.0, 1.0, 0.0, 0.0, 1.0, 0.0, 0.0, 1.0, 0.0, 0.0, 1.0, 0.0, 0.0, 1.0, 0.0, 0.0, 1.0, 0.0, 0.0, 1.0, 0.0, 0.0, 1.0, 0.0, 0.0, 1.0, 0.0, 0.0, 1.0, 0.0, 0.0, 1.0, 0.0, 0.0, 1.0, 0.0, 0.0, 1.0, 0.0, 0.0, 1.0, 0.0, 1.766e-06, 1.0, 0.0, 1.766e-06, 1.0, 0.0, 1.766e-06, 1.0, 0.0, 1.766e-06, 1.0, 0.0, 1.766e-06, 1.0, 0.0, 1.766e-06, 1.0, 0.0, 1.766e-06, 1.0, 0.0, 1.766e-06, 1.0, 0.0, 0.0, 1.0, 0.0, 0.0, 1.0, 0.0, 0.0, 1.0, 0.0, 0.0, 1.0, 0.0, 0.0, 1.0, 0.0, 0.0, 1.0, 0.0, 0.0, 1.0, 0.0, 0.0, 1.0, 0.0, 0.0, 1.0, 0.0, 0.0, 1.0, 0.0, 0.0, 1.0, 0.0, 0.0, 1.0, 0.0, 0.0, 1.0, -2.371e-06, 0.0, 1.0, -2.371e-06, 0.0, 1.0, -2.371e-06, 0.0, 1.0, -2.371e-06, 0.0, 1.0, 0.0, 0.0, 1.0, 0.0, 0.0, 1.0, 0.0, 0.0, 1.0, 0.0, 0.0, 1.0, 6.37e-07, 0.0, 1.0, 6.37e-07, 0.0, 1.0, 6.37e-07, 0.0, 1.0, 6.37e-07, -0.001516, -0.005315, 1.0, -0.001519, -0.005321, 1.0, -0.0007352, -0.003736, 1.0, -0.0007352, -0.003736, 1.0, -0.001519, -0.005321, 1.0, -0.001516, -0.005315, 1.0, -0.002314, -0.002295, 1.0, -0.002314, -0.00232, 1.0, -0.002932, 0.001472, 1.0, -0.002934, 0.001469, 1.0, -0.00431, 0.002366, 1.0, -0.004306, 0.002358, 1.0, -0.004306, 0.002358, 1.0, -0.00431, 0.002366, 1.0, -0.005215, 0.0005895, 1.0, -0.005214, 0.000597, 1.0, -0.005364, 0.001437, 1.0, -0.005364, 0.001294, 1.0, -0.005373, 0.005623, 1.0, -0.005373, 0.005623, 1.0, -0.002314, -0.00232, 1.0, -0.002314, -0.002295, 1.0, -0.002934, 0.001469, 1.0, -0.002932, 0.001472, 1.0, -0.005214, 0.000597, 1.0, -0.005215, 0.0005895, 1.0, -0.005364, 0.001294, 1.0, -0.005364, 0.001437, 1.0])] * 3)])

# ---- curves / text
cu_beziercircle = bpy.data.curves.new('BezierCircle', 'CURVE')
cu_beziercircle.dimensions = '3D'
_sp = cu_beziercircle.splines.new('BEZIER'); _sp.bezier_points.add(3)
_sp.bezier_points.foreach_set('co', [-1.0, 0.0, -1.362, 0.0, 7.57, 0.0, 1.0, 0.0, 0.0, 0.0, -7.898, 1.679])
_sp.bezier_points.foreach_set('handle_left', [-1.007, -1.627, -1.193, -2.735, 7.617, -1.299, 0.9878, 2.965, -0.3118, 2.517, -7.835, 1.691])
_sp.bezier_points.foreach_set('handle_right', [-0.988, 2.965, -1.669, 3.855, 7.504, 1.831, 1.013, -3.159, 0.3322, -5.426, -8.035, 1.652])
for _p, _l, _r in zip(_sp.bezier_points, ['ALIGNED', 'ALIGNED', 'AUTO', 'ALIGNED'], ['ALIGNED', 'ALIGNED', 'AUTO', 'ALIGNED']): _p.handle_left_type = _l; _p.handle_right_type = _r
_sp.order_u = 0
_sp.order_v = 0
_sp.use_cyclic_u = True
cu_beziercircle.use_path = True
cu_beziercircle.use_path_clamp = True
cu_beziercircle.fill_mode = 'FULL'
cu_beziercircle_004 = bpy.data.curves.new('BezierCircle.004', 'CURVE')
cu_beziercircle_004.dimensions = '3D'
_sp = cu_beziercircle_004.splines.new('BEZIER'); _sp.bezier_points.add(3)
_sp.bezier_points.foreach_set('co', [-1.0, 0.0, 0.0, 0.0, 1.0, 0.0, 1.0, 0.0, 0.0, 0.0, -1.0, 0.0])
_sp.bezier_points.foreach_set('handle_left', [-1.0, -0.5521, 0.0, -0.5521, 1.0, 0.0, 1.0, 0.5521, 0.0, 0.5521, -1.0, 0.0])
_sp.bezier_points.foreach_set('handle_right', [-1.0, 0.5521, 0.0, 0.5521, 1.0, 0.0, 1.0, -0.5521, 0.0, -0.5521, -1.0, 0.0])
for _p, _l, _r in zip(_sp.bezier_points, ['AUTO', 'AUTO', 'AUTO', 'AUTO'], ['AUTO', 'AUTO', 'AUTO', 'AUTO']): _p.handle_left_type = _l; _p.handle_right_type = _r
_sp.order_u = 0
_sp.order_v = 0
_sp.use_cyclic_u = True
cu_beziercircle_004.use_path = True
cu_beziercircle_004.use_path_clamp = True
cu_beziercircle_004.fill_mode = 'FULL'
cu_beziercircle_001 = bpy.data.curves.new('BezierCircle.001', 'CURVE')
cu_beziercircle_001.dimensions = '3D'
_sp = cu_beziercircle_001.splines.new('BEZIER'); _sp.bezier_points.add(3)
_sp.bezier_points.foreach_set('co', [-1.0, 0.0, 0.0, 0.0, 1.0, 0.0, 1.0, 0.0, 0.0, 0.0, -1.0, 0.0])
_sp.bezier_points.foreach_set('handle_left', [-1.0, -0.5521, 0.0, -0.5521, 1.0, 0.0, 1.0, 0.5521, 0.0, 0.5521, -1.0, 0.0])
_sp.bezier_points.foreach_set('handle_right', [-1.0, 0.5521, 0.0, 0.5521, 1.0, 0.0, 1.0, -0.5521, 0.0, -0.5521, -1.0, 0.0])
for _p, _l, _r in zip(_sp.bezier_points, ['AUTO', 'AUTO', 'AUTO', 'AUTO'], ['AUTO', 'AUTO', 'AUTO', 'AUTO']): _p.handle_left_type = _l; _p.handle_right_type = _r
_sp.order_u = 0
_sp.order_v = 0
_sp.use_cyclic_u = True
cu_beziercircle_001.use_path = True
cu_beziercircle_001.use_path_clamp = True
cu_beziercircle_001.fill_mode = 'FULL'
cu_beziercircle_002 = bpy.data.curves.new('BezierCircle.002', 'CURVE')
cu_beziercircle_002.dimensions = '3D'
_sp = cu_beziercircle_002.splines.new('BEZIER'); _sp.bezier_points.add(3)
_sp.bezier_points.foreach_set('co', [-1.0, 0.0, 0.0, 0.0, 1.0, 0.0, 1.0, 0.0, 0.0, 0.0, -1.0, 0.0])
_sp.bezier_points.foreach_set('handle_left', [-1.0, -0.5521, 0.0, -0.5521, 1.0, 0.0, 1.0, 0.5521, 0.0, 0.5521, -1.0, 0.0])
_sp.bezier_points.foreach_set('handle_right', [-1.0, 0.5521, 0.0, 0.5521, 1.0, 0.0, 1.0, -0.5521, 0.0, -0.5521, -1.0, 0.0])
for _p, _l, _r in zip(_sp.bezier_points, ['AUTO', 'AUTO', 'AUTO', 'AUTO'], ['AUTO', 'AUTO', 'AUTO', 'AUTO']): _p.handle_left_type = _l; _p.handle_right_type = _r
_sp.order_u = 0
_sp.order_v = 0
_sp.use_cyclic_u = True
cu_beziercircle_002.use_path = True
cu_beziercircle_002.use_path_clamp = True
cu_beziercircle_002.fill_mode = 'FULL'
cu_beziercurve = bpy.data.curves.new('BezierCurve', 'CURVE')
cu_beziercurve.dimensions = '3D'
_sp = cu_beziercurve.splines.new('BEZIER'); _sp.bezier_points.add(1)
_sp.bezier_points.foreach_set('co', [-1.019, 2.79, 0.8087, -1.0, 0.0, 0.6])
_sp.bezier_points.foreach_set('handle_left', [-0.9571, 3.495, 0.8087, -1.129, 0.9916, 0.6])
_sp.bezier_points.foreach_set('handle_right', [-1.08, 2.086, 0.8087, -0.8708, -0.9916, 0.6])
for _p, _l, _r in zip(_sp.bezier_points, ['ALIGNED', 'ALIGNED'], ['ALIGNED', 'ALIGNED']): _p.handle_left_type = _l; _p.handle_right_type = _r
_sp.order_u = 0
_sp.order_v = 0
cu_beziercurve.use_path = True
cu_beziercurve.use_path_clamp = True
cu_beziercurve.fill_mode = 'FULL'
cu_beziercurve_001 = bpy.data.curves.new('BezierCurve.001', 'CURVE')
cu_beziercurve_001.dimensions = '3D'
_sp = cu_beziercurve_001.splines.new('BEZIER'); _sp.bezier_points.add(1)
_sp.bezier_points.foreach_set('co', [1.549, 0.6693, 1.909, 1.0, 0.0, 0.6])
_sp.bezier_points.foreach_set('handle_left', [1.61, 1.374, 1.909, 1.574, 0.8192, 1.342])
_sp.bezier_points.foreach_set('handle_right', [1.487, -0.03508, 1.909, 0.5395, -0.6577, 0.003916])
for _p, _l, _r in zip(_sp.bezier_points, ['ALIGNED', 'ALIGNED'], ['ALIGNED', 'ALIGNED']): _p.handle_left_type = _l; _p.handle_right_type = _r
_sp.order_u = 0
_sp.order_v = 0
cu_beziercurve_001.use_path = True
cu_beziercurve_001.use_path_clamp = True
cu_beziercurve_001.fill_mode = 'FULL'
cu_beziercurve_002 = bpy.data.curves.new('BezierCurve.002', 'CURVE')
cu_beziercurve_002.dimensions = '3D'
_sp = cu_beziercurve_002.splines.new('BEZIER'); _sp.bezier_points.add(1)
_sp.bezier_points.foreach_set('co', [0.1, 1.1, 2.009, 1.0, 0.0, 0.6])
_sp.bezier_points.foreach_set('handle_left', [0.1, 1.807, 2.009, 1.0, 1.0, 1.201])
_sp.bezier_points.foreach_set('handle_right', [0.1, 0.3929, 2.009, 1.0, -0.857, 0.08463])
for _p, _l, _r in zip(_sp.bezier_points, ['ALIGNED', 'ALIGNED'], ['ALIGNED', 'ALIGNED']): _p.handle_left_type = _l; _p.handle_right_type = _r
_sp.order_u = 0
_sp.order_v = 0
cu_beziercurve_002.use_path = True
cu_beziercurve_002.use_path_clamp = True
cu_beziercurve_002.fill_mode = 'FULL'
cu_beziercircle_003 = bpy.data.curves.new('BezierCircle.003', 'CURVE')
cu_beziercircle_003.dimensions = '3D'
_sp = cu_beziercircle_003.splines.new('BEZIER'); _sp.bezier_points.add(3)
_sp.bezier_points.foreach_set('co', [-1.0, 0.0, 0.0, 0.0, 1.0, 0.0, 1.0, 0.0, 0.0, 0.0, -1.0, 0.0])
_sp.bezier_points.foreach_set('handle_left', [-1.0, -0.5521, 0.0, -0.5521, 1.0, 0.0, 1.0, 0.5521, 0.0, 0.5521, -1.0, 0.0])
_sp.bezier_points.foreach_set('handle_right', [-1.0, 0.5521, 0.0, 0.5521, 1.0, 0.0, 1.0, -0.5521, 0.0, -0.5521, -1.0, 0.0])
for _p, _l, _r in zip(_sp.bezier_points, ['AUTO', 'AUTO', 'AUTO', 'AUTO'], ['AUTO', 'AUTO', 'AUTO', 'AUTO']): _p.handle_left_type = _l; _p.handle_right_type = _r
_sp.order_u = 0
_sp.order_v = 0
_sp.use_cyclic_u = True
cu_beziercircle_003.use_path = True
cu_beziercircle_003.use_path_clamp = True
cu_beziercircle_003.fill_mode = 'FULL'
cu_beziercircle_005 = bpy.data.curves.new('BezierCircle.005', 'CURVE')
cu_beziercircle_005.dimensions = '3D'
_sp = cu_beziercircle_005.splines.new('BEZIER'); _sp.bezier_points.add(3)
_sp.bezier_points.foreach_set('co', [-1.0, 0.0, 0.0, 0.0, 1.0, 0.0, 1.0, 0.0, 0.0, 0.0, -1.0, 0.0])
_sp.bezier_points.foreach_set('handle_left', [-1.0, -0.5521, 0.0, -0.5521, 1.0, 0.0, 1.0, 0.5521, 0.0, 0.5521, -1.0, 0.0])
_sp.bezier_points.foreach_set('handle_right', [-1.0, 0.5521, 0.0, 0.5521, 1.0, 0.0, 1.0, -0.5521, 0.0, -0.5521, -1.0, 0.0])
for _p, _l, _r in zip(_sp.bezier_points, ['AUTO', 'AUTO', 'AUTO', 'AUTO'], ['AUTO', 'AUTO', 'AUTO', 'AUTO']): _p.handle_left_type = _l; _p.handle_right_type = _r
_sp.order_u = 0
_sp.order_v = 0
_sp.use_cyclic_u = True
cu_beziercircle_005.use_path = True
cu_beziercircle_005.use_path_clamp = True
cu_beziercircle_005.fill_mode = 'FULL'

# ---- objects
ob_calib_plane_053 = bpy.data.objects.new('Calib_Plane.053', me_calib_plane_053)
ob_elongatedcurve = bpy.data.objects.new('ElongatedCurve', cu_beziercircle)
ob_circlemiddle = bpy.data.objects.new('CircleMiddle', cu_beziercircle_004)
ob_circleback = bpy.data.objects.new('CircleBack', cu_beziercircle_001)
ob_circlefront = bpy.data.objects.new('CircleFront', cu_beziercircle_002)
ob_takeleft = bpy.data.objects.new('TakeLeft', cu_beziercurve)
ob_takeright = bpy.data.objects.new('TakeRight', cu_beziercurve_001)
ob_takecenter = bpy.data.objects.new('TakeCenter', cu_beziercurve_002)
ob_circlelarge = bpy.data.objects.new('CircleLarge', cu_beziercircle_003)
ob_circlesmall = bpy.data.objects.new('CircleSmall', cu_beziercircle_005)

# ---- transforms, parenting, visibility, modifiers, constraints
ob_calib_plane_053.location = (0.0, 0.0, 0.0)
ob_calib_plane_053.rotation_euler = (2.384e-07, -0.0, 0.0)
ob_calib_plane_053.lineart.crease_threshold = 0.0
ob_elongatedcurve.location = (0.0, 0.0, 3.0)
ob_elongatedcurve.lineart.crease_threshold = 0.0
ob_circlemiddle.location = (0.0, 0.0, 1.782)
ob_circlemiddle.scale = (2.414, 2.414, 2.414)
ob_circlemiddle.lineart.crease_threshold = 0.0
ob_circleback.location = (0.0, -5.0, 2.782)
ob_circleback.scale = (2.414, 2.414, 2.414)
ob_circleback.lineart.crease_threshold = 0.0
ob_circlefront.location = (1.0, -2.0, 4.094)
ob_circlefront.scale = (2.414, 2.414, 2.414)
ob_circlefront.lineart.crease_threshold = 0.0
ob_takeleft.location = (0.0, 0.0, 0.0)
ob_takeleft.lineart.crease_threshold = 0.0
ob_takeright.location = (0.0, 0.0, 0.0)
ob_takeright.lineart.crease_threshold = 0.0
ob_takecenter.location = (-1.011, 0.0, 0.0)
ob_takecenter.lineart.crease_threshold = 0.0
ob_circlelarge.location = (0.0, 0.0, 1.782)
ob_circlelarge.scale = (4.034, 4.034, 2.414)
ob_circlelarge.lineart.crease_threshold = 0.0
ob_circlesmall.location = (0.0, 0.0, 1.782)
ob_circlesmall.scale = (0.6159, 0.6159, 0.6159)
ob_circlesmall.lineart.crease_threshold = 0.0

# ---- collection membership
scene.collection.objects.link(ob_calib_plane_053)
scene.collection.objects.link(ob_elongatedcurve)
scene.collection.objects.link(ob_circlemiddle)
scene.collection.objects.link(ob_circleback)
scene.collection.objects.link(ob_circlefront)
scene.collection.objects.link(ob_takeleft)
scene.collection.objects.link(ob_takeright)
scene.collection.objects.link(ob_takecenter)
scene.collection.objects.link(ob_circlelarge)
scene.collection.objects.link(ob_circlesmall)

# ---- scene / render settings (as saved in the file)
scene.frame_start = 1; scene.frame_end = 250; scene.frame_set(1)
scene.render.engine = 'BLENDER_EEVEE_NEXT'
scene.cycles.use_denoising = False
scene.cycles.samples = 128
scene.cycles.sampling_pattern = 'TABULATED_SOBOL'
scene.cycles.use_adaptive_sampling = False
scene.cycles.use_light_tree = False
scene.view_settings.view_transform = 'Filmic'
bpy.context.view_layer.update()

# ---- added for rendering (the .blend has no active camera and no usable light): camera, sun
cam_auto = bpy.data.cameras.new('AutoCamera')
cam_auto.lens = 50.0
cam_auto.sensor_width = 36.0
cam_auto.clip_end = 1000.0
ob_auto_camera = bpy.data.objects.new('AutoCamera', cam_auto)
scene.collection.objects.link(ob_auto_camera)
ob_auto_camera.location = (51.5346, -60.584, 46.8799)
ob_auto_camera.rotation_euler = (1.09748, -7.21219e-08, 0.694738)
scene.camera = ob_auto_camera
light_auto_sun = bpy.data.lights.new('AutoSun', 'SUN')
light_auto_sun.energy = 3.0
light_auto_sun.angle = 0.0523599
ob_auto_sun = bpy.data.objects.new('AutoSun', light_auto_sun)
scene.collection.objects.link(ob_auto_sun)
ob_auto_sun.rotation_euler = (0.872665, 0.174533, 0.523599)
bpy.context.view_layer.update()
